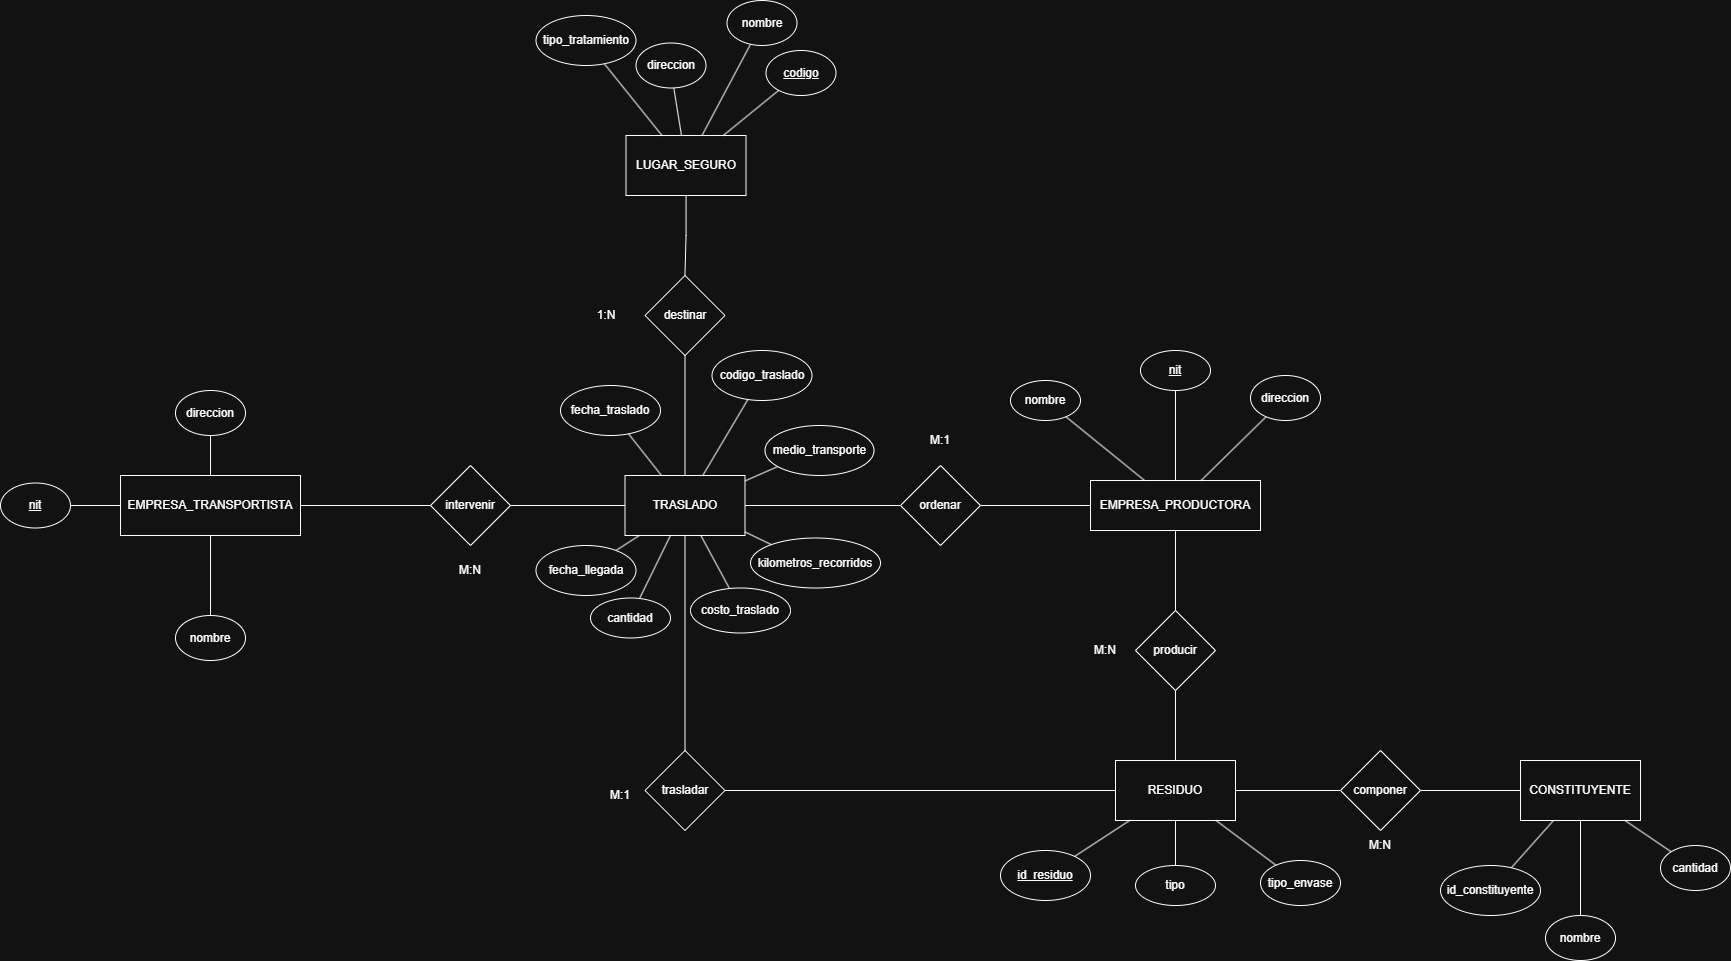

The diagram above was exported from draw.io. Its source (the exported page's mxGraphModel, read from the mxfile embedded in the PNG):
<mxGraphModel dx="3377" dy="2455" grid="1" gridSize="10" guides="1" tooltips="1" connect="1" arrows="1" fold="1" page="1" pageScale="1" pageWidth="827" pageHeight="1169" math="0" shadow="0">
  <root>
    <mxCell id="0" />
    <mxCell id="1" parent="0" />
    <mxCell id="EW46f8MdUawG18JMlvzq-1" parent="1" style="rounded=0;whiteSpace=wrap;html=1;" value="EMPRESA_PRODUCTORA" vertex="1">
      <mxGeometry height="50" width="170" x="230" y="160" as="geometry" />
    </mxCell>
    <mxCell id="EW46f8MdUawG18JMlvzq-3" edge="1" parent="1" source="EW46f8MdUawG18JMlvzq-2" style="rounded=0;orthogonalLoop=1;jettySize=auto;html=1;endArrow=none;endFill=0;" target="EW46f8MdUawG18JMlvzq-1" value="">
      <mxGeometry relative="1" as="geometry" />
    </mxCell>
    <mxCell id="EW46f8MdUawG18JMlvzq-2" parent="1" style="ellipse;whiteSpace=wrap;html=1;" value="&lt;u&gt;nit&lt;/u&gt;" vertex="1">
      <mxGeometry height="40" width="70" x="280" y="30" as="geometry" />
    </mxCell>
    <mxCell id="EW46f8MdUawG18JMlvzq-5" edge="1" parent="1" source="EW46f8MdUawG18JMlvzq-4" style="rounded=0;orthogonalLoop=1;jettySize=auto;html=1;endArrow=none;endFill=0;" target="EW46f8MdUawG18JMlvzq-1" value="">
      <mxGeometry relative="1" as="geometry" />
    </mxCell>
    <mxCell id="EW46f8MdUawG18JMlvzq-4" parent="1" style="ellipse;whiteSpace=wrap;html=1;" value="nombre" vertex="1">
      <mxGeometry height="40" width="70" x="150" y="60" as="geometry" />
    </mxCell>
    <mxCell id="EW46f8MdUawG18JMlvzq-7" edge="1" parent="1" source="EW46f8MdUawG18JMlvzq-6" style="rounded=0;orthogonalLoop=1;jettySize=auto;html=1;endArrow=none;endFill=0;" target="EW46f8MdUawG18JMlvzq-1" value="">
      <mxGeometry relative="1" as="geometry" />
    </mxCell>
    <mxCell id="EW46f8MdUawG18JMlvzq-6" parent="1" style="ellipse;whiteSpace=wrap;html=1;" value="direccion" vertex="1">
      <mxGeometry height="45" width="70" x="390" y="55" as="geometry" />
    </mxCell>
    <mxCell id="EW46f8MdUawG18JMlvzq-8" parent="1" style="rounded=0;whiteSpace=wrap;html=1;" value="RESIDUO" vertex="1">
      <mxGeometry height="60" width="120" x="255" y="440" as="geometry" />
    </mxCell>
    <mxCell id="EW46f8MdUawG18JMlvzq-10" edge="1" parent="1" source="EW46f8MdUawG18JMlvzq-9" style="rounded=0;orthogonalLoop=1;jettySize=auto;html=1;endArrow=none;endFill=0;" target="EW46f8MdUawG18JMlvzq-8" value="">
      <mxGeometry relative="1" as="geometry" />
    </mxCell>
    <mxCell id="EW46f8MdUawG18JMlvzq-9" parent="1" style="ellipse;whiteSpace=wrap;html=1;" value="&lt;u&gt;id_residuo&lt;/u&gt;" vertex="1">
      <mxGeometry height="50" width="90" x="140" y="530" as="geometry" />
    </mxCell>
    <mxCell id="EW46f8MdUawG18JMlvzq-12" edge="1" parent="1" source="EW46f8MdUawG18JMlvzq-11" style="rounded=0;orthogonalLoop=1;jettySize=auto;html=1;endArrow=none;endFill=0;" target="EW46f8MdUawG18JMlvzq-8" value="">
      <mxGeometry relative="1" as="geometry" />
    </mxCell>
    <mxCell id="EW46f8MdUawG18JMlvzq-11" parent="1" style="ellipse;whiteSpace=wrap;html=1;" value="tipo" vertex="1">
      <mxGeometry height="40" width="80" x="275" y="545" as="geometry" />
    </mxCell>
    <mxCell id="EW46f8MdUawG18JMlvzq-14" edge="1" parent="1" source="EW46f8MdUawG18JMlvzq-13" style="rounded=0;orthogonalLoop=1;jettySize=auto;html=1;endArrow=none;endFill=0;" target="EW46f8MdUawG18JMlvzq-8" value="">
      <mxGeometry relative="1" as="geometry" />
    </mxCell>
    <mxCell id="EW46f8MdUawG18JMlvzq-13" parent="1" style="ellipse;whiteSpace=wrap;html=1;" value="tipo_envase" vertex="1">
      <mxGeometry height="45" width="80" x="400" y="540" as="geometry" />
    </mxCell>
    <mxCell id="EW46f8MdUawG18JMlvzq-15" parent="1" style="rounded=0;whiteSpace=wrap;html=1;" value="CONSTITUYENTE" vertex="1">
      <mxGeometry height="60" width="120" x="660" y="440" as="geometry" />
    </mxCell>
    <mxCell id="EW46f8MdUawG18JMlvzq-17" edge="1" parent="1" source="EW46f8MdUawG18JMlvzq-16" style="rounded=0;orthogonalLoop=1;jettySize=auto;html=1;endArrow=none;endFill=0;" target="EW46f8MdUawG18JMlvzq-15" value="">
      <mxGeometry relative="1" as="geometry" />
    </mxCell>
    <mxCell id="EW46f8MdUawG18JMlvzq-16" parent="1" style="ellipse;whiteSpace=wrap;html=1;" value="id_constituyente" vertex="1">
      <mxGeometry height="50" width="100" x="580" y="545" as="geometry" />
    </mxCell>
    <mxCell id="EW46f8MdUawG18JMlvzq-19" edge="1" parent="1" source="EW46f8MdUawG18JMlvzq-18" style="rounded=0;orthogonalLoop=1;jettySize=auto;html=1;endArrow=none;endFill=0;" target="EW46f8MdUawG18JMlvzq-15" value="">
      <mxGeometry relative="1" as="geometry" />
    </mxCell>
    <mxCell id="EW46f8MdUawG18JMlvzq-18" parent="1" style="ellipse;whiteSpace=wrap;html=1;" value="nombre" vertex="1">
      <mxGeometry height="45" width="70" x="685" y="595" as="geometry" />
    </mxCell>
    <mxCell id="EW46f8MdUawG18JMlvzq-21" edge="1" parent="1" source="EW46f8MdUawG18JMlvzq-20" style="rounded=0;orthogonalLoop=1;jettySize=auto;html=1;endArrow=none;endFill=0;" target="EW46f8MdUawG18JMlvzq-15" value="">
      <mxGeometry relative="1" as="geometry" />
    </mxCell>
    <mxCell id="EW46f8MdUawG18JMlvzq-20" parent="1" style="ellipse;whiteSpace=wrap;html=1;" value="cantidad" vertex="1">
      <mxGeometry height="45" width="70" x="800" y="525" as="geometry" />
    </mxCell>
    <mxCell id="EW46f8MdUawG18JMlvzq-22" parent="1" style="rounded=0;whiteSpace=wrap;html=1;" value="EMPRESA_TRANSPORTISTA" vertex="1">
      <mxGeometry height="60" width="180" x="-740" y="155" as="geometry" />
    </mxCell>
    <mxCell id="EW46f8MdUawG18JMlvzq-24" edge="1" parent="1" source="EW46f8MdUawG18JMlvzq-23" style="rounded=0;orthogonalLoop=1;jettySize=auto;html=1;endArrow=none;endFill=0;" target="EW46f8MdUawG18JMlvzq-22" value="">
      <mxGeometry relative="1" as="geometry" />
    </mxCell>
    <mxCell id="EW46f8MdUawG18JMlvzq-23" parent="1" style="ellipse;whiteSpace=wrap;html=1;" value="&lt;u&gt;nit&lt;/u&gt;" vertex="1">
      <mxGeometry height="45" width="70" x="-860" y="162.5" as="geometry" />
    </mxCell>
    <mxCell id="EW46f8MdUawG18JMlvzq-26" edge="1" parent="1" source="EW46f8MdUawG18JMlvzq-25" style="rounded=0;orthogonalLoop=1;jettySize=auto;html=1;endArrow=none;endFill=0;" target="EW46f8MdUawG18JMlvzq-22" value="">
      <mxGeometry relative="1" as="geometry" />
    </mxCell>
    <mxCell id="EW46f8MdUawG18JMlvzq-25" parent="1" style="ellipse;whiteSpace=wrap;html=1;" value="nombre" vertex="1">
      <mxGeometry height="45" width="70" x="-685" y="295" as="geometry" />
    </mxCell>
    <mxCell id="EW46f8MdUawG18JMlvzq-28" edge="1" parent="1" source="EW46f8MdUawG18JMlvzq-27" style="rounded=0;orthogonalLoop=1;jettySize=auto;html=1;endArrow=none;endFill=0;" target="EW46f8MdUawG18JMlvzq-22" value="">
      <mxGeometry relative="1" as="geometry" />
    </mxCell>
    <mxCell id="EW46f8MdUawG18JMlvzq-27" parent="1" style="ellipse;whiteSpace=wrap;html=1;" value="direccion" vertex="1">
      <mxGeometry height="45" width="70" x="-685" y="70" as="geometry" />
    </mxCell>
    <mxCell id="EW46f8MdUawG18JMlvzq-29" parent="1" style="rounded=0;whiteSpace=wrap;html=1;" value="TRASLADO" vertex="1">
      <mxGeometry height="60" width="120" x="-235.5" y="155" as="geometry" />
    </mxCell>
    <mxCell id="EW46f8MdUawG18JMlvzq-77" edge="1" parent="1" source="EW46f8MdUawG18JMlvzq-30" style="edgeStyle=orthogonalEdgeStyle;rounded=0;orthogonalLoop=1;jettySize=auto;html=1;endArrow=none;endFill=0;" target="EW46f8MdUawG18JMlvzq-74" value="">
      <mxGeometry relative="1" as="geometry" />
    </mxCell>
    <mxCell id="EW46f8MdUawG18JMlvzq-30" parent="1" style="rounded=0;whiteSpace=wrap;html=1;" value="LUGAR_SEGURO" vertex="1">
      <mxGeometry height="60" width="120" x="-234.5" y="-185" as="geometry" />
    </mxCell>
    <mxCell id="EW46f8MdUawG18JMlvzq-32" edge="1" parent="1" source="EW46f8MdUawG18JMlvzq-31" style="rounded=0;orthogonalLoop=1;jettySize=auto;html=1;endArrow=none;endFill=0;" target="EW46f8MdUawG18JMlvzq-30" value="">
      <mxGeometry relative="1" as="geometry" />
    </mxCell>
    <mxCell id="EW46f8MdUawG18JMlvzq-31" parent="1" style="ellipse;whiteSpace=wrap;html=1;" value="&lt;u&gt;codigo&lt;/u&gt;" vertex="1">
      <mxGeometry height="45" width="70" x="-94.5" y="-270" as="geometry" />
    </mxCell>
    <mxCell id="EW46f8MdUawG18JMlvzq-34" edge="1" parent="1" source="EW46f8MdUawG18JMlvzq-33" style="rounded=0;orthogonalLoop=1;jettySize=auto;html=1;endArrow=none;endFill=0;" target="EW46f8MdUawG18JMlvzq-30" value="">
      <mxGeometry relative="1" as="geometry" />
    </mxCell>
    <mxCell id="EW46f8MdUawG18JMlvzq-33" parent="1" style="ellipse;whiteSpace=wrap;html=1;" value="nombre" vertex="1">
      <mxGeometry height="45" width="70" x="-133.5" y="-320" as="geometry" />
    </mxCell>
    <mxCell id="EW46f8MdUawG18JMlvzq-36" edge="1" parent="1" source="EW46f8MdUawG18JMlvzq-35" style="rounded=0;orthogonalLoop=1;jettySize=auto;html=1;endArrow=none;endFill=0;" target="EW46f8MdUawG18JMlvzq-30" value="">
      <mxGeometry relative="1" as="geometry" />
    </mxCell>
    <mxCell id="EW46f8MdUawG18JMlvzq-35" parent="1" style="ellipse;whiteSpace=wrap;html=1;" value="direccion" vertex="1">
      <mxGeometry height="45" width="70" x="-224.5" y="-277.5" as="geometry" />
    </mxCell>
    <mxCell id="EW46f8MdUawG18JMlvzq-38" edge="1" parent="1" source="EW46f8MdUawG18JMlvzq-37" style="rounded=0;orthogonalLoop=1;jettySize=auto;html=1;endArrow=none;endFill=0;" target="EW46f8MdUawG18JMlvzq-30" value="">
      <mxGeometry relative="1" as="geometry" />
    </mxCell>
    <mxCell id="EW46f8MdUawG18JMlvzq-37" parent="1" style="ellipse;whiteSpace=wrap;html=1;" value="tipo_tratamiento" vertex="1">
      <mxGeometry height="50" width="100" x="-324.5" y="-305" as="geometry" />
    </mxCell>
    <mxCell id="EW46f8MdUawG18JMlvzq-40" edge="1" parent="1" source="EW46f8MdUawG18JMlvzq-39" style="rounded=0;orthogonalLoop=1;jettySize=auto;html=1;endArrow=none;endFill=0;" target="EW46f8MdUawG18JMlvzq-29" value="">
      <mxGeometry relative="1" as="geometry" />
    </mxCell>
    <mxCell id="EW46f8MdUawG18JMlvzq-39" parent="1" style="ellipse;whiteSpace=wrap;html=1;" value="fecha_traslado" vertex="1">
      <mxGeometry height="50" width="100" x="-300" y="65" as="geometry" />
    </mxCell>
    <mxCell id="EW46f8MdUawG18JMlvzq-42" edge="1" parent="1" source="EW46f8MdUawG18JMlvzq-41" style="rounded=0;orthogonalLoop=1;jettySize=auto;html=1;endArrow=none;endFill=0;" target="EW46f8MdUawG18JMlvzq-29" value="">
      <mxGeometry relative="1" as="geometry" />
    </mxCell>
    <mxCell id="EW46f8MdUawG18JMlvzq-41" parent="1" style="ellipse;whiteSpace=wrap;html=1;" value="codigo_traslado" vertex="1">
      <mxGeometry height="50" width="100" x="-148.5" y="30" as="geometry" />
    </mxCell>
    <mxCell id="EW46f8MdUawG18JMlvzq-44" edge="1" parent="1" source="EW46f8MdUawG18JMlvzq-43" style="rounded=0;orthogonalLoop=1;jettySize=auto;html=1;endArrow=none;endFill=0;" target="EW46f8MdUawG18JMlvzq-29" value="">
      <mxGeometry relative="1" as="geometry" />
    </mxCell>
    <mxCell id="EW46f8MdUawG18JMlvzq-43" parent="1" style="ellipse;whiteSpace=wrap;html=1;" value="fecha_llegada" vertex="1">
      <mxGeometry height="50" width="100" x="-324.5" y="225" as="geometry" />
    </mxCell>
    <mxCell id="EW46f8MdUawG18JMlvzq-46" edge="1" parent="1" source="EW46f8MdUawG18JMlvzq-45" style="rounded=0;orthogonalLoop=1;jettySize=auto;html=1;endArrow=none;endFill=0;" target="EW46f8MdUawG18JMlvzq-29" value="">
      <mxGeometry relative="1" as="geometry" />
    </mxCell>
    <mxCell id="EW46f8MdUawG18JMlvzq-45" parent="1" style="ellipse;whiteSpace=wrap;html=1;" value="cantidad" vertex="1">
      <mxGeometry height="40" width="80" x="-270" y="277.5" as="geometry" />
    </mxCell>
    <mxCell id="EW46f8MdUawG18JMlvzq-48" edge="1" parent="1" source="EW46f8MdUawG18JMlvzq-47" style="rounded=0;orthogonalLoop=1;jettySize=auto;html=1;endArrow=none;endFill=0;" target="EW46f8MdUawG18JMlvzq-29" value="">
      <mxGeometry relative="1" as="geometry" />
    </mxCell>
    <mxCell id="EW46f8MdUawG18JMlvzq-47" parent="1" style="ellipse;whiteSpace=wrap;html=1;" value="medio_transporte" vertex="1">
      <mxGeometry height="50" width="109" x="-95.5" y="105" as="geometry" />
    </mxCell>
    <mxCell id="EW46f8MdUawG18JMlvzq-50" edge="1" parent="1" source="EW46f8MdUawG18JMlvzq-49" style="rounded=0;orthogonalLoop=1;jettySize=auto;html=1;endArrow=none;endFill=0;" target="EW46f8MdUawG18JMlvzq-29" value="">
      <mxGeometry relative="1" as="geometry" />
    </mxCell>
    <mxCell id="EW46f8MdUawG18JMlvzq-49" parent="1" style="ellipse;whiteSpace=wrap;html=1;" value="kilometros_recorridos" vertex="1">
      <mxGeometry height="50" width="130" x="-110" y="217.5" as="geometry" />
    </mxCell>
    <mxCell id="EW46f8MdUawG18JMlvzq-52" edge="1" parent="1" source="EW46f8MdUawG18JMlvzq-51" style="rounded=0;orthogonalLoop=1;jettySize=auto;html=1;endArrow=none;endFill=0;" target="EW46f8MdUawG18JMlvzq-29" value="">
      <mxGeometry relative="1" as="geometry" />
    </mxCell>
    <mxCell id="EW46f8MdUawG18JMlvzq-51" parent="1" style="ellipse;whiteSpace=wrap;html=1;" value="costo_traslado" vertex="1">
      <mxGeometry height="45" width="100" x="-170" y="267.5" as="geometry" />
    </mxCell>
    <mxCell id="EW46f8MdUawG18JMlvzq-54" edge="1" parent="1" source="EW46f8MdUawG18JMlvzq-53" style="edgeStyle=orthogonalEdgeStyle;rounded=0;orthogonalLoop=1;jettySize=auto;html=1;endArrow=none;endFill=0;" target="EW46f8MdUawG18JMlvzq-1" value="">
      <mxGeometry relative="1" as="geometry" />
    </mxCell>
    <mxCell id="EW46f8MdUawG18JMlvzq-55" edge="1" parent="1" source="EW46f8MdUawG18JMlvzq-53" style="edgeStyle=orthogonalEdgeStyle;rounded=0;orthogonalLoop=1;jettySize=auto;html=1;endArrow=none;endFill=0;" target="EW46f8MdUawG18JMlvzq-8" value="">
      <mxGeometry relative="1" as="geometry" />
    </mxCell>
    <mxCell id="EW46f8MdUawG18JMlvzq-53" parent="1" style="rhombus;whiteSpace=wrap;html=1;" value="producir" vertex="1">
      <mxGeometry height="80" width="80" x="275" y="290" as="geometry" />
    </mxCell>
    <mxCell id="EW46f8MdUawG18JMlvzq-56" parent="1" style="text;html=1;whiteSpace=wrap;strokeColor=none;fillColor=none;align=center;verticalAlign=middle;rounded=0;" value="M:N" vertex="1">
      <mxGeometry height="30" width="60" x="215" y="315" as="geometry" />
    </mxCell>
    <mxCell id="EW46f8MdUawG18JMlvzq-58" edge="1" parent="1" source="EW46f8MdUawG18JMlvzq-57" style="edgeStyle=orthogonalEdgeStyle;rounded=0;orthogonalLoop=1;jettySize=auto;html=1;endArrow=none;endFill=0;" target="EW46f8MdUawG18JMlvzq-8" value="">
      <mxGeometry relative="1" as="geometry" />
    </mxCell>
    <mxCell id="EW46f8MdUawG18JMlvzq-59" edge="1" parent="1" source="EW46f8MdUawG18JMlvzq-57" style="edgeStyle=orthogonalEdgeStyle;rounded=0;orthogonalLoop=1;jettySize=auto;html=1;endArrow=none;endFill=0;" target="EW46f8MdUawG18JMlvzq-15" value="">
      <mxGeometry relative="1" as="geometry" />
    </mxCell>
    <mxCell id="EW46f8MdUawG18JMlvzq-57" parent="1" style="rhombus;whiteSpace=wrap;html=1;" value="componer" vertex="1">
      <mxGeometry height="80" width="80" x="480" y="430" as="geometry" />
    </mxCell>
    <mxCell id="EW46f8MdUawG18JMlvzq-60" parent="1" style="text;html=1;whiteSpace=wrap;strokeColor=none;fillColor=none;align=center;verticalAlign=middle;rounded=0;" value="M:N" vertex="1">
      <mxGeometry height="30" width="60" x="490" y="510" as="geometry" />
    </mxCell>
    <mxCell id="EW46f8MdUawG18JMlvzq-63" edge="1" parent="1" source="EW46f8MdUawG18JMlvzq-61" style="edgeStyle=orthogonalEdgeStyle;rounded=0;orthogonalLoop=1;jettySize=auto;html=1;endArrow=none;endFill=0;" target="EW46f8MdUawG18JMlvzq-29" value="">
      <mxGeometry relative="1" as="geometry" />
    </mxCell>
    <mxCell id="EW46f8MdUawG18JMlvzq-65" edge="1" parent="1" source="EW46f8MdUawG18JMlvzq-61" style="edgeStyle=orthogonalEdgeStyle;rounded=0;orthogonalLoop=1;jettySize=auto;html=1;endArrow=none;endFill=0;" target="EW46f8MdUawG18JMlvzq-1" value="">
      <mxGeometry relative="1" as="geometry" />
    </mxCell>
    <mxCell id="EW46f8MdUawG18JMlvzq-61" parent="1" style="rhombus;whiteSpace=wrap;html=1;" value="ordenar" vertex="1">
      <mxGeometry height="80" width="80" x="40" y="145" as="geometry" />
    </mxCell>
    <mxCell id="EW46f8MdUawG18JMlvzq-67" edge="1" parent="1" source="EW46f8MdUawG18JMlvzq-66" style="edgeStyle=orthogonalEdgeStyle;rounded=0;orthogonalLoop=1;jettySize=auto;html=1;endArrow=none;endFill=0;" target="EW46f8MdUawG18JMlvzq-8" value="">
      <mxGeometry relative="1" as="geometry" />
    </mxCell>
    <mxCell id="EW46f8MdUawG18JMlvzq-68" edge="1" parent="1" source="EW46f8MdUawG18JMlvzq-66" style="edgeStyle=orthogonalEdgeStyle;rounded=0;orthogonalLoop=1;jettySize=auto;html=1;endArrow=none;endFill=0;" target="EW46f8MdUawG18JMlvzq-29" value="">
      <mxGeometry relative="1" as="geometry" />
    </mxCell>
    <mxCell id="EW46f8MdUawG18JMlvzq-66" parent="1" style="rhombus;whiteSpace=wrap;html=1;" value="trasladar" vertex="1">
      <mxGeometry height="80" width="80" x="-215.5" y="430" as="geometry" />
    </mxCell>
    <mxCell id="EW46f8MdUawG18JMlvzq-70" edge="1" parent="1" source="EW46f8MdUawG18JMlvzq-69" style="edgeStyle=orthogonalEdgeStyle;rounded=0;orthogonalLoop=1;jettySize=auto;html=1;endArrow=none;endFill=0;" target="EW46f8MdUawG18JMlvzq-22" value="">
      <mxGeometry relative="1" as="geometry" />
    </mxCell>
    <mxCell id="EW46f8MdUawG18JMlvzq-71" edge="1" parent="1" source="EW46f8MdUawG18JMlvzq-69" style="edgeStyle=orthogonalEdgeStyle;rounded=0;orthogonalLoop=1;jettySize=auto;html=1;endArrow=none;endFill=0;" target="EW46f8MdUawG18JMlvzq-29" value="">
      <mxGeometry relative="1" as="geometry" />
    </mxCell>
    <mxCell id="EW46f8MdUawG18JMlvzq-69" parent="1" style="rhombus;whiteSpace=wrap;html=1;" value="intervenir" vertex="1">
      <mxGeometry height="80" width="80" x="-430" y="145" as="geometry" />
    </mxCell>
    <mxCell id="EW46f8MdUawG18JMlvzq-75" edge="1" parent="1" source="EW46f8MdUawG18JMlvzq-74" style="edgeStyle=orthogonalEdgeStyle;rounded=0;orthogonalLoop=1;jettySize=auto;html=1;endArrow=none;endFill=0;" target="EW46f8MdUawG18JMlvzq-29" value="">
      <mxGeometry relative="1" as="geometry" />
    </mxCell>
    <mxCell id="EW46f8MdUawG18JMlvzq-74" parent="1" style="rhombus;whiteSpace=wrap;html=1;" value="destinar" vertex="1">
      <mxGeometry height="80" width="80" x="-215.5" y="-45" as="geometry" />
    </mxCell>
    <mxCell id="EW46f8MdUawG18JMlvzq-76" edge="1" parent="1" source="EW46f8MdUawG18JMlvzq-30" style="edgeStyle=orthogonalEdgeStyle;rounded=0;orthogonalLoop=1;jettySize=auto;html=1;exitX=0.5;exitY=1;exitDx=0;exitDy=0;" target="EW46f8MdUawG18JMlvzq-30">
      <mxGeometry relative="1" as="geometry" />
    </mxCell>
    <mxCell id="EW46f8MdUawG18JMlvzq-78" parent="1" style="text;html=1;whiteSpace=wrap;strokeColor=none;fillColor=none;align=center;verticalAlign=middle;rounded=0;" value="M:1" vertex="1">
      <mxGeometry height="30" width="60" x="50" y="105" as="geometry" />
    </mxCell>
    <mxCell id="EW46f8MdUawG18JMlvzq-79" parent="1" style="text;html=1;whiteSpace=wrap;strokeColor=none;fillColor=none;align=center;verticalAlign=middle;rounded=0;" value="M:1" vertex="1">
      <mxGeometry height="30" width="60" x="-270" y="460" as="geometry" />
    </mxCell>
    <mxCell id="EW46f8MdUawG18JMlvzq-80" parent="1" style="text;html=1;whiteSpace=wrap;strokeColor=none;fillColor=none;align=center;verticalAlign=middle;rounded=0;" value="M:N" vertex="1">
      <mxGeometry height="30" width="60" x="-420" y="235" as="geometry" />
    </mxCell>
    <mxCell id="EW46f8MdUawG18JMlvzq-82" parent="1" style="text;html=1;whiteSpace=wrap;strokeColor=none;fillColor=none;align=center;verticalAlign=middle;rounded=0;" value="1:N" vertex="1">
      <mxGeometry height="30" width="60" x="-284.5" y="-20" as="geometry" />
    </mxCell>
  </root>
</mxGraphModel>